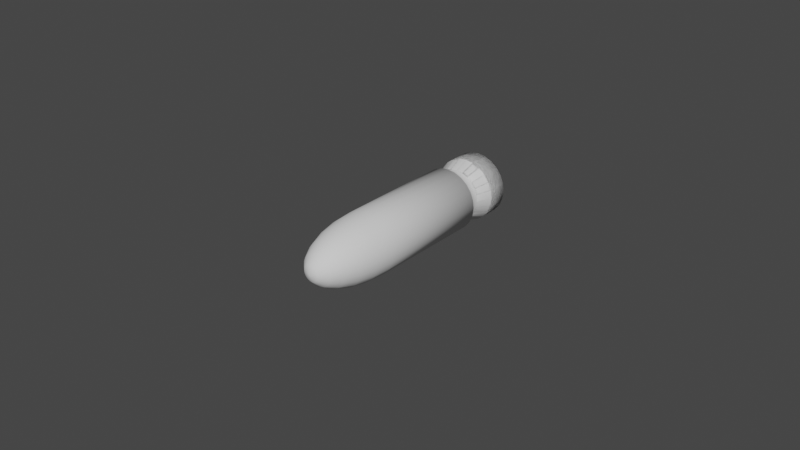 # Source: Bullet.blend  (saved by Blender 2.81.16; exported with 4.5.12 LTS)
import bpy
from mathutils import Matrix  # noqa: F401  (used for matrix-valued properties, if any)

bpy.ops.wm.read_factory_settings(use_empty=True)
scene = bpy.context.scene
scene.name = 'Scene'

# ---- collections
col_collection = bpy.data.collections.new('Collection'); scene.collection.children.link(col_collection)

# ---- world
world_world = bpy.data.worlds.new('World'); scene.world = world_world
world_world.use_nodes = True; world_world.node_tree.nodes.clear()
_N = world_world.node_tree.nodes; _L = world_world.node_tree.links
n0 = _N.new('ShaderNodeOutputWorld'); n0.name = 'World Output'; n0.location = (300, 300)
n1 = _N.new('ShaderNodeBackground'); n1.name = 'Background'; n1.location = (10, 300)
n1.inputs[0].default_value = (0.05088, 0.05088, 0.05088, 1.0)
_L.new(n1.outputs[0], n0.inputs[0])
n0.is_active_output = True
world_world.color = (0.05088, 0.05088, 0.05088)
world_world.use_sun_shadow = False
world_world.sun_shadow_jitter_overblur = 0.0

# ---- meshes
me_sphere = bpy.data.meshes.new('Sphere')
me_sphere.from_pydata([(-4.109e-08, 4.035, -1.009), (-4.109e-08, 4.035, -1.009), (-1.776e-15, -0.03269, -0.9659), (-1.776e-15, -0.4594, -0.866), (-1.776e-15, -1.284, -0.2588), (-0.2612, 4.035, -0.9748), (-0.5046, 4.035, -0.874), (-0.7136, 4.035, -0.7136), (-0.874, 4.035, -0.5046), (-0.9748, 4.035, -0.2612), (0.2588, 0.4252, -0.9659), (0.25, -0.03269, -0.933), (0.2241, -0.4594, -0.8365), (0.183, -0.8259, -0.683), (0.1294, -1.107, -0.483), (0.06699, -1.284, -0.25), (-1.009, 4.035, 8.424e-08), (-0.9748, 4.035, 0.2612), (-0.874, 4.035, 0.5046), (-0.7136, 4.035, 0.7136), (-0.5046, 4.035, 0.874), (0.5, 0.4252, -0.866), (0.483, -0.03269, -0.8365), (0.433, -0.4594, -0.75), (0.3536, -0.8259, -0.6124), (0.25, -1.107, -0.433), (0.1294, -1.284, -0.2241), (-0.2612, 4.035, 0.9748), (-8.62e-08, 4.035, 1.009), (0.2612, 4.035, 0.9748), (0.5046, 4.035, 0.874), (0.7136, 4.035, 0.7136), (0.7071, 0.4252, -0.7071), (0.683, -0.03269, -0.683), (0.6124, -0.4594, -0.6124), (0.5, -0.8259, -0.5), (0.3536, -1.107, -0.3536), (0.183, -1.284, -0.183), (0.874, 4.035, 0.5046), (0.9748, 4.035, 0.2612), (1.009, 4.035, 1.294e-07), (0.9748, 4.035, -0.2612), (0.874, 4.035, -0.5046), (0.866, 0.4252, -0.5), (0.8365, -0.03269, -0.483), (0.75, -0.4594, -0.433), (0.6124, -0.8259, -0.3536), (0.433, -1.107, -0.25), (0.2241, -1.284, -0.1294), (0.7136, 4.035, -0.7136), (0.5046, 4.035, -0.874), (0.2612, 4.035, -0.9748), (0.2096, 3.672, -0.7823), (0.4049, 3.672, -0.7014), (0.5727, 3.672, -0.5727), (0.9659, 0.4252, -0.2588), (0.933, -0.03269, -0.25), (0.8365, -0.4594, -0.2241), (0.683, -0.8259, -0.183), (0.483, -1.107, -0.1294), (0.25, -1.284, -0.06699), (0.7014, 3.672, -0.4049), (0.7823, 3.672, -0.2096), (0.8099, 3.672, 1.171e-07), (0.7823, 3.672, 0.2096), (0.7014, 3.672, 0.4049), (1.0, 0.4252, 1.208e-07), (0.9659, -0.03269, 2.98e-08), (0.866, -0.4594, 1.192e-07), (0.7071, -0.8259, 5.96e-08), (0.5, -1.107, 1.192e-07), (0.2588, -1.284, 1.192e-07), (0.5727, 3.672, 0.5727), (0.4049, 3.672, 0.7014), (0.2096, 3.672, 0.7823), (-7.224e-08, 3.672, 0.8099), (-0.2096, 3.672, 0.7823), (0.9659, 0.4252, 0.2588), (0.933, -0.03269, 0.25), (0.8365, -0.4594, 0.2241), (0.683, -0.8259, 0.183), (0.483, -1.107, 0.1294), (0.25, -1.284, 0.06699), (-0.4049, 3.672, 0.7014), (-0.5727, 3.672, 0.5727), (-0.7014, 3.672, 0.4049), (-0.7823, 3.672, 0.2096), (-0.8099, 3.672, 8.085e-08), (0.866, 0.4252, 0.5), (0.8365, -0.03269, 0.483), (0.75, -0.4594, 0.433), (0.6124, -0.8259, 0.3536), (0.433, -1.107, 0.25), (0.2241, -1.284, 0.1294), (-0.7823, 3.672, -0.2096), (-0.7014, 3.672, -0.4049), (-0.5727, 3.672, -0.5727), (-0.4049, 3.672, -0.7014), (-0.2096, 3.672, -0.7823), (0.7071, 0.4252, 0.7071), (0.683, -0.03269, 0.683), (0.6124, -0.4594, 0.6124), (0.5, -0.8259, 0.5), (0.3536, -1.107, 0.3536), (0.183, -1.284, 0.183), (-3.604e-08, 3.672, -0.8099), (-3.604e-08, 3.672, -0.8099), (-0.2096, 3.672, -0.7823), (-0.4049, 3.672, -0.7014), (-0.5727, 3.672, -0.5727), (0.5, 0.4252, 0.866), (0.483, -0.03269, 0.8365), (0.433, -0.4594, 0.75), (0.3536, -0.8259, 0.6124), (0.25, -1.107, 0.433), (0.1294, -1.284, 0.2241), (-0.7014, 3.672, -0.4049), (-0.7823, 3.672, -0.2096), (-0.8099, 3.672, 8.085e-08), (-0.7823, 3.672, 0.2096), (-0.7014, 3.672, 0.4049), (0.2588, 0.4252, 0.9659), (0.25, -0.03269, 0.933), (0.2241, -0.4594, 0.8365), (0.183, -0.8259, 0.683), (0.1294, -1.107, 0.483), (0.06699, -1.284, 0.25), (-0.5727, 3.672, 0.5727), (-0.4049, 3.672, 0.7014), (-0.2096, 3.672, 0.7823), (-7.224e-08, 3.672, 0.8099), (0.2096, 3.672, 0.7823), (-8.589e-08, 0.4252, 1.0), (-5.608e-08, -0.03269, 0.9659), (-5.608e-08, -0.4594, 0.866), (-8.589e-08, -0.8259, 0.7071), (-3.373e-08, -1.107, 0.5), (-1.883e-08, -1.284, 0.2588), (0.4049, 3.672, 0.7014), (0.5727, 3.672, 0.5727), (0.7014, 3.672, 0.4049), (0.7823, 3.672, 0.2096), (0.8099, 3.672, 1.171e-07), (-0.2588, 0.4252, 0.9659), (-0.25, -0.03269, 0.933), (-0.2241, -0.4594, 0.8365), (-0.183, -0.8259, 0.683), (-0.1294, -1.107, 0.483), (-0.06699, -1.284, 0.25), (0.7823, 3.672, -0.2096), (0.7014, 3.672, -0.4049), (0.5727, 3.672, -0.5727), (0.4049, 3.672, -0.7014), (0.2096, 3.672, -0.7823), (-0.5, 0.4252, 0.866), (-0.483, -0.03269, 0.8365), (-0.433, -0.4594, 0.75), (-0.3536, -0.8259, 0.6124), (-0.25, -1.107, 0.433), (-0.1294, -1.284, 0.2241), (-1.776e-15, -1.344, 1.192e-07), (0.2096, 3.331, -0.7823), (0.4049, 3.331, -0.7014), (0.5727, 3.331, -0.5727), (0.7014, 3.331, -0.4049), (0.7823, 3.331, -0.2096), (-0.7071, 0.4252, 0.7071), (-0.683, -0.03269, 0.683), (-0.6124, -0.4594, 0.6124), (-0.5, -0.8259, 0.5), (-0.3536, -1.107, 0.3536), (-0.183, -1.284, 0.183), (0.8099, 3.331, 1.171e-07), (0.7823, 3.331, 0.2096), (0.7014, 3.331, 0.4049), (0.5727, 3.331, 0.5727), (0.4049, 3.331, 0.7014), (-0.866, 0.4252, 0.5), (-0.8365, -0.03269, 0.483), (-0.75, -0.4594, 0.433), (-0.6124, -0.8259, 0.3536), (-0.433, -1.107, 0.25), (-0.2241, -1.284, 0.1294), (0.2096, 3.331, 0.7823), (-7.224e-08, 3.331, 0.8099), (-0.2096, 3.331, 0.7823), (-0.4049, 3.331, 0.7014), (-0.5727, 3.331, 0.5727), (-0.9659, 0.4252, 0.2588), (-0.933, -0.03269, 0.25), (-0.8365, -0.4594, 0.2241), (-0.683, -0.8259, 0.183), (-0.483, -1.107, 0.1294), (-0.25, -1.284, 0.06699), (-0.7014, 3.331, 0.4049), (-0.7823, 3.331, 0.2096), (-0.8099, 3.331, 8.085e-08), (-0.7823, 3.331, -0.2096), (-0.7014, 3.331, -0.4049), (-1.0, 0.4252, 7.614e-08), (-0.9659, -0.03269, 8.941e-08), (-0.866, -0.4594, -2.98e-08), (-0.7071, -0.8259, 0.0), (-0.5, -1.107, 1.192e-07), (-0.2588, -1.284, 5.96e-08), (-0.5727, 3.331, -0.5727), (-0.4049, 3.331, -0.7014), (-0.2096, 3.331, -0.7823), (-3.604e-08, 3.331, -0.8099), (-4.118e-08, 3.331, -1.0), (-0.9659, 0.4252, -0.2588), (-0.933, -0.03269, -0.25), (-0.8365, -0.4594, -0.2241), (-0.683, -0.8259, -0.183), (-0.483, -1.107, -0.1294), (-0.25, -1.284, -0.06699), (-0.2588, 3.331, -0.9659), (-0.5, 3.331, -0.866), (-0.7071, 3.331, -0.7071), (-0.866, 3.331, -0.5), (-0.9659, 3.331, -0.2588), (-0.866, 0.4252, -0.5), (-0.8365, -0.03269, -0.483), (-0.75, -0.4594, -0.433), (-0.6124, -0.8259, -0.3536), (-0.433, -1.107, -0.25), (-0.2241, -1.284, -0.1294), (-1.0, 3.331, 7.614e-08), (-0.9659, 3.331, 0.2588), (-0.866, 3.331, 0.5), (-0.7071, 3.331, 0.7071), (-0.5, 3.331, 0.866), (-0.7071, 0.4252, -0.7071), (-0.683, -0.03269, -0.683), (-0.6124, -0.4594, -0.6124), (-0.5, -0.8259, -0.5), (-0.3536, -1.107, -0.3536), (-0.183, -1.284, -0.183), (-0.2588, 3.331, 0.9659), (-8.589e-08, 3.331, 1.0), (0.2588, 3.331, 0.9659), (0.5, 3.331, 0.866), (0.7071, 3.331, 0.7071), (-0.5, 0.4252, -0.866), (-0.483, -0.03269, -0.8365), (-0.433, -0.4594, -0.75), (-0.3536, -0.8259, -0.6124), (-0.25, -1.107, -0.433), (-0.1294, -1.284, -0.2241), (0.866, 3.331, 0.5), (0.9659, 3.331, 0.2588), (1.0, 3.331, 1.208e-07), (0.9659, 3.331, -0.2588), (0.866, 3.331, -0.5), (-0.2588, 0.4252, -0.9659), (-0.25, -0.03269, -0.933), (-0.2241, -0.4594, -0.8365), (-0.183, -0.8259, -0.683), (-0.1294, -1.107, -0.483), (-0.06699, -1.284, -0.25), (0.7071, 3.331, -0.7071), (0.5, 3.331, -0.866), (0.2588, 3.331, -0.9659), (-4.118e-08, 0.4252, -1.0), (7.803e-08, -0.8259, -0.7071), (-5.608e-08, -1.107, -0.5), (-0.2612, 4.035, -0.9748), (-0.5046, 4.035, -0.874), (-0.7136, 4.035, -0.7136), (-0.874, 4.035, -0.5046), (-0.9748, 4.035, -0.2612), (-1.009, 4.035, 8.424e-08), (-0.9748, 4.035, 0.2612), (-0.874, 4.035, 0.5046), (-0.7136, 4.035, 0.7136), (-0.5046, 4.035, 0.874), (-0.2612, 4.035, 0.9748), (-8.62e-08, 4.035, 1.009), (0.2612, 4.035, 0.9748), (0.5046, 4.035, 0.874), (0.7136, 4.035, 0.7136), (0.874, 4.035, 0.5046), (0.9748, 4.035, 0.2612), (1.009, 4.035, 1.294e-07), (0.9748, 4.035, -0.2612), (0.874, 4.035, -0.5046), (0.7136, 4.035, -0.7136), (0.5046, 4.035, -0.874), (0.2612, 4.035, -0.9748), (-4.109e-08, 4.524, -1.009), (-4.109e-08, 4.524, -1.009), (-0.2612, 4.524, -0.9748), (-0.5046, 4.524, -0.874), (-0.7136, 4.524, -0.7136), (-0.874, 4.524, -0.5046), (-0.9748, 4.524, -0.2612), (-1.009, 4.524, 8.424e-08), (-0.9748, 4.524, 0.2612), (-0.874, 4.524, 0.5046), (-0.7136, 4.524, 0.7136), (-0.5046, 4.524, 0.874), (-0.2612, 4.524, 0.9748), (-8.62e-08, 4.524, 1.009), (0.2612, 4.524, 0.9748), (0.5046, 4.524, 0.874), (0.7136, 4.524, 0.7136), (0.874, 4.524, 0.5046), (0.9748, 4.524, 0.2612), (1.009, 4.524, 1.294e-07), (0.9748, 4.524, -0.2612), (0.874, 4.524, -0.5046), (0.7136, 4.524, -0.7136), (0.5046, 4.524, -0.874), (0.2612, 4.524, -0.9748), (-0.2612, 4.524, -0.9748), (-0.5046, 4.524, -0.874), (-0.7136, 4.524, -0.7136), (-0.874, 4.524, -0.5046), (-0.9748, 4.524, -0.2612), (-1.009, 4.524, 8.424e-08), (-0.9748, 4.524, 0.2612), (-0.874, 4.524, 0.5046), (-0.7136, 4.524, 0.7136), (-0.5046, 4.524, 0.874), (-0.2612, 4.524, 0.9748), (-8.62e-08, 4.524, 1.009), (0.2612, 4.524, 0.9748), (0.5046, 4.524, 0.874), (0.7136, 4.524, 0.7136), (0.874, 4.524, 0.5046), (0.9748, 4.524, 0.2612), (1.009, 4.524, 1.294e-07), (0.9748, 4.524, -0.2612), (0.874, 4.524, -0.5046), (0.7136, 4.524, -0.7136), (0.5046, 4.524, -0.874), (0.2612, 4.524, -0.9748)], [], [(160, 4, 15), (75, 76, 27, 28), (264, 3, 12, 13), (109, 116, 269, 268), (53, 54, 49, 50), (265, 264, 13, 14), (2, 263, 10, 11), (140, 141, 282, 281), (4, 265, 14, 15), (107, 108, 267, 266), (3, 2, 11, 12), (150, 151, 286, 285), (11, 10, 21, 22), (138, 139, 280, 279), (15, 14, 25, 26), (139, 140, 281, 280), (12, 11, 22, 23), (130, 131, 278, 277), (160, 15, 26), (74, 75, 28, 29), (13, 12, 23, 24), (120, 127, 274, 273), (64, 65, 38, 39), (14, 13, 24, 25), (24, 23, 34, 35), (141, 142, 283, 282), (63, 64, 39, 40), (25, 24, 35, 36), (22, 21, 32, 33), (97, 98, 5, 6), (26, 25, 36, 37), (116, 117, 270, 269), (23, 22, 33, 34), (62, 63, 40, 41), (160, 26, 37), (65, 72, 31, 38), (96, 97, 6, 7), (34, 33, 44, 45), (160, 37, 48), (83, 84, 19, 20), (35, 34, 45, 46), (36, 35, 46, 47), (33, 32, 43, 44), (37, 36, 47, 48), (47, 46, 58, 59), (44, 43, 55, 56), (48, 47, 59, 60), (45, 44, 56, 57), (160, 48, 60), (46, 45, 57, 58), (87, 94, 9, 16), (58, 57, 68, 69), (119, 120, 273, 272), (98, 105, 1, 5), (59, 58, 69, 70), (56, 55, 66, 67), (105, 52, 51, 1), (60, 59, 70, 71), (57, 56, 67, 68), (131, 138, 279, 278), (160, 60, 71), (71, 70, 81, 82), (8, 7, 293, 294), (68, 67, 78, 79), (61, 62, 41, 42), (160, 71, 82), (149, 150, 285, 284), (69, 68, 79, 80), (84, 85, 18, 19), (86, 87, 16, 17), (70, 69, 80, 81), (67, 66, 77, 78), (129, 130, 277, 276), (76, 83, 20, 27), (81, 80, 91, 92), (78, 77, 88, 89), (151, 152, 287, 286), (82, 81, 92, 93), (79, 78, 89, 90), (95, 96, 7, 8), (160, 82, 93), (153, 106, 0, 288), (80, 79, 90, 91), (106, 107, 266, 0), (160, 93, 104), (127, 128, 275, 274), (91, 90, 101, 102), (173, 172, 142, 141), (73, 74, 29, 30), (92, 91, 102, 103), (89, 88, 99, 100), (142, 149, 284, 283), (93, 92, 103, 104), (90, 89, 100, 101), (52, 53, 50, 51), (186, 185, 129, 128), (104, 103, 114, 115), (101, 100, 111, 112), (164, 163, 151, 150), (160, 104, 115), (175, 174, 140, 139), (102, 101, 112, 113), (195, 194, 120, 119), (174, 173, 141, 140), (103, 102, 113, 114), (100, 99, 110, 111), (172, 165, 149, 142), (114, 113, 124, 125), (111, 110, 121, 122), (196, 195, 119, 118), (115, 114, 125, 126), (112, 111, 122, 123), (197, 196, 118, 117), (160, 115, 126), (198, 197, 117, 116), (113, 112, 123, 124), (194, 187, 127, 120), (206, 205, 109, 108), (160, 126, 137), (207, 206, 108, 107), (124, 123, 134, 135), (162, 161, 153, 152), (187, 186, 128, 127), (125, 124, 135, 136), (122, 121, 132, 133), (184, 183, 131, 130), (126, 125, 136, 137), (123, 122, 133, 134), (183, 176, 138, 131), (137, 136, 147, 148), (134, 133, 144, 145), (176, 175, 139, 138), (160, 137, 148), (185, 184, 130, 129), (135, 134, 145, 146), (205, 198, 116, 109), (161, 208, 106, 153), (136, 135, 146, 147), (133, 132, 143, 144), (220, 227, 196, 197), (208, 207, 107, 106), (147, 146, 157, 158), (144, 143, 154, 155), (165, 164, 150, 149), (148, 147, 158, 159), (145, 144, 155, 156), (253, 260, 163, 164), (160, 148, 159), (163, 162, 152, 151), (146, 145, 156, 157), (228, 229, 194, 195), (160, 159, 171), (229, 230, 187, 194), (157, 156, 168, 169), (227, 228, 195, 196), (252, 253, 164, 165), (158, 157, 169, 170), (155, 154, 166, 167), (260, 261, 162, 163), (159, 158, 170, 171), (156, 155, 167, 168), (167, 166, 177, 178), (262, 209, 208, 161), (171, 170, 181, 182), (168, 167, 178, 179), (219, 220, 197, 198), (160, 171, 182), (250, 251, 172, 173), (169, 168, 179, 180), (230, 231, 186, 187), (242, 249, 174, 175), (170, 169, 180, 181), (217, 218, 205, 206), (216, 217, 206, 207), (181, 180, 191, 192), (178, 177, 188, 189), (240, 241, 176, 183), (182, 181, 192, 193), (179, 178, 189, 190), (241, 242, 175, 176), (160, 182, 193), (249, 250, 173, 174), (180, 179, 190, 191), (190, 189, 200, 201), (209, 216, 207, 208), (160, 193, 204), (261, 262, 161, 162), (191, 190, 201, 202), (239, 240, 183, 184), (251, 252, 165, 172), (192, 191, 202, 203), (189, 188, 199, 200), (218, 219, 198, 205), (193, 192, 203, 204), (200, 199, 210, 211), (55, 43, 253, 252), (204, 203, 214, 215), (128, 129, 276, 275), (201, 200, 211, 212), (66, 55, 252, 251), (160, 204, 215), (231, 238, 185, 186), (202, 201, 212, 213), (88, 77, 250, 249), (238, 239, 184, 185), (203, 202, 213, 214), (213, 212, 223, 224), (99, 88, 249, 242), (43, 32, 260, 253), (214, 213, 224, 225), (211, 210, 221, 222), (199, 188, 228, 227), (215, 214, 225, 226), (94, 95, 8, 9), (212, 211, 222, 223), (143, 132, 239, 238), (160, 215, 226), (188, 177, 229, 228), (117, 118, 271, 270), (223, 222, 233, 234), (132, 121, 240, 239), (160, 226, 237), (210, 199, 227, 220), (224, 223, 234, 235), (243, 232, 218, 217), (221, 210, 220, 219), (225, 224, 235, 236), (222, 221, 232, 233), (77, 66, 251, 250), (226, 225, 236, 237), (236, 235, 246, 247), (233, 232, 243, 244), (154, 143, 238, 231), (237, 236, 247, 248), (108, 109, 268, 267), (234, 233, 244, 245), (232, 221, 219, 218), (160, 237, 248), (254, 243, 217, 216), (235, 234, 245, 246), (110, 99, 242, 241), (121, 110, 241, 240), (10, 263, 209, 262), (246, 245, 256, 257), (32, 21, 261, 260), (263, 254, 216, 209), (247, 246, 257, 258), (244, 243, 254, 255), (21, 10, 262, 261), (248, 247, 258, 259), (72, 73, 30, 31), (245, 244, 255, 256), (177, 166, 230, 229), (160, 248, 259), (259, 258, 265, 4), (256, 255, 2, 3), (85, 86, 17, 18), (160, 259, 4), (118, 119, 272, 271), (257, 256, 3, 264), (166, 154, 231, 230), (54, 61, 42, 49), (258, 257, 264, 265), (255, 254, 263, 2), (152, 153, 288, 287), (19, 18, 298, 299), (318, 319, 320, 321, 322, 323, 324, 325, 326, 327, 328, 329, 330, 331, 332, 333, 334, 335, 336, 289, 314, 315, 316, 317), (301, 300, 299, 298, 297, 296, 295, 294, 293, 292, 291, 290, 313, 312, 311, 310, 309, 308, 307, 306, 305, 304, 303, 302), (30, 29, 303, 304), (20, 19, 299, 300), (28, 27, 301, 302), (42, 41, 309, 310), (7, 6, 292, 293), (266, 267, 315, 314), (267, 268, 316, 315), (51, 50, 312, 313), (285, 286, 334, 333), (18, 17, 297, 298), (40, 39, 307, 308), (282, 283, 331, 330), (9, 8, 294, 295), (31, 30, 304, 305), (0, 266, 314, 289), (1, 51, 313, 290), (279, 280, 328, 327), (38, 31, 305, 306), (288, 0, 289, 336), (273, 274, 322, 321), (41, 40, 308, 309), (270, 271, 319, 318), (278, 279, 327, 326), (284, 285, 333, 332), (281, 282, 330, 329), (5, 1, 290, 291), (276, 277, 325, 324), (275, 276, 324, 323), (17, 16, 296, 297), (272, 273, 321, 320), (283, 284, 332, 331), (49, 42, 310, 311), (27, 20, 300, 301), (280, 281, 329, 328), (39, 38, 306, 307), (286, 287, 335, 334), (287, 288, 336, 335), (16, 9, 295, 296), (29, 28, 302, 303), (277, 278, 326, 325), (274, 275, 323, 322), (6, 5, 291, 292), (50, 49, 311, 312), (269, 270, 318, 317), (268, 269, 317, 316), (271, 272, 320, 319)])
me_sphere.polygons.foreach_set('use_smooth', [True] * 314)
_uv = me_sphere.uv_layers.new(name='UVMap')
_uv.uv.foreach_set('vector', [0.7292, 0.0, 0.75, 0.08333, 0.7083, 0.08333, 0.0, 0.0, 0.0, 0.0, 0.0, 0.0, 0.0, 0.0, 0.75, 0.25, 0.75, 0.3333, 0.7083, 0.3333, 0.7083, 0.25, 0.875, 0.5, 0.9167, 0.5, 0.9167, 0.5, 0.875, 0.5, 0.0, 0.0, 0.0, 0.0, 0.0, 0.0, 0.0, 0.0, 0.75, 0.1667, 0.75, 0.25, 0.7083, 0.25, 0.7083, 0.1667, 0.75, 0.4167, 0.75, 0.5, 0.7083, 0.5, 0.7083, 0.4167, 0.4167, 0.5, 0.4583, 0.5, 0.4583, 0.5, 0.4167, 0.5, 0.75, 0.08333, 0.75, 0.1667, 0.7083, 0.1667, 0.7083, 0.08333, 0.7917, 0.5, 0.8333, 0.5, 0.8333, 0.5, 0.7917, 0.5, 0.75, 0.3333, 0.75, 0.4167, 0.7083, 0.4167, 0.7083, 0.3333, 0.5833, 0.5, 0.625, 0.5, 0.625, 0.5, 0.5833, 0.5, 0.7083, 0.4167, 0.7083, 0.5, 0.6667, 0.5, 0.6667, 0.4167, 0.3333, 0.5, 0.375, 0.5, 0.375, 0.5, 0.3333, 0.5, 0.7083, 0.08333, 0.7083, 0.1667, 0.6667, 0.1667, 0.6667, 0.08333, 0.375, 0.5, 0.4167, 0.5, 0.4167, 0.5, 0.375, 0.5, 0.7083, 0.3333, 0.7083, 0.4167, 0.6667, 0.4167, 0.6667, 0.3333, 0.25, 0.5, 0.2917, 0.5, 0.2917, 0.5, 0.25, 0.5, 0.6875, 0.0, 0.7083, 0.08333, 0.6667, 0.08333, 0.0, 0.0, 0.0, 0.0, 0.0, 0.0, 0.0, 0.0, 0.7083, 0.25, 0.7083, 0.3333, 0.6667, 0.3333, 0.6667, 0.25, 0.08333, 0.5, 0.125, 0.5, 0.125, 0.5, 0.08333, 0.5, 0.0, 0.0, 0.0, 0.0, 0.0, 0.0, 0.0, 0.0, 0.7083, 0.1667, 0.7083, 0.25, 0.6667, 0.25, 0.6667, 0.1667, 0.6667, 0.25, 0.6667, 0.3333, 0.625, 0.3333, 0.625, 0.25, 0.4583, 0.5, 0.5, 0.5, 0.5, 0.5, 0.4583, 0.5, 0.0, 0.0, 0.0, 0.0, 0.0, 0.0, 0.0, 0.0, 0.6667, 0.1667, 0.6667, 0.25, 0.625, 0.25, 0.625, 0.1667, 0.6667, 0.4167, 0.6667, 0.5, 0.625, 0.5, 0.625, 0.4167, 0.0, 0.0, 0.0, 0.0, 0.0, 0.0, 0.0, 0.0, 0.6667, 0.08333, 0.6667, 0.1667, 0.625, 0.1667, 0.625, 0.08333, 0.9167, 0.5, 0.9583, 0.5, 0.9583, 0.5, 0.9167, 0.5, 0.6667, 0.3333, 0.6667, 0.4167, 0.625, 0.4167, 0.625, 0.3333, 0.0, 0.0, 0.0, 0.0, 0.0, 0.0, 0.0, 0.0, 0.6458, 0.0, 0.6667, 0.08333, 0.625, 0.08333, 0.0, 0.0, 0.0, 0.0, 0.0, 0.0, 0.0, 0.0, 0.0, 0.0, 0.0, 0.0, 0.0, 0.0, 0.0, 0.0, 0.625, 0.3333, 0.625, 0.4167, 0.5833, 0.4167, 0.5833, 0.3333, 0.6042, 0.0, 0.625, 0.08333, 0.5833, 0.08333, 0.0, 0.0, 0.0, 0.0, 0.0, 0.0, 0.0, 0.0, 0.625, 0.25, 0.625, 0.3333, 0.5833, 0.3333, 0.5833, 0.25, 0.625, 0.1667, 0.625, 0.25, 0.5833, 0.25, 0.5833, 0.1667, 0.625, 0.4167, 0.625, 0.5, 0.5833, 0.5, 0.5833, 0.4167, 0.625, 0.08333, 0.625, 0.1667, 0.5833, 0.1667, 0.5833, 0.08333, 0.5833, 0.1667, 0.5833, 0.25, 0.5417, 0.25, 0.5417, 0.1667, 0.5833, 0.4167, 0.5833, 0.5, 0.5417, 0.5, 0.5417, 0.4167, 0.5833, 0.08333, 0.5833, 0.1667, 0.5417, 0.1667, 0.5417, 0.08333, 0.5833, 0.3333, 0.5833, 0.4167, 0.5417, 0.4167, 0.5417, 0.3333, 0.5625, 0.0, 0.5833, 0.08333, 0.5417, 0.08333, 0.5833, 0.25, 0.5833, 0.3333, 0.5417, 0.3333, 0.5417, 0.25, 0.0, 0.0, 0.0, 0.0, 0.0, 0.0, 0.0, 0.0, 0.5417, 0.25, 0.5417, 0.3333, 0.5, 0.3333, 0.5, 0.25, 0.04167, 0.5, 0.08333, 0.5, 0.08333, 0.5, 0.04167, 0.5, 0.0, 0.0, 0.0, 0.0, 0.0, 0.0, 0.0, 0.0, 0.5417, 0.1667, 0.5417, 0.25, 0.5, 0.25, 0.5, 0.1667, 0.5417, 0.4167, 0.5417, 0.5, 0.5, 0.5, 0.5, 0.4167, 0.0, 0.0, 0.0, 0.0, 0.0, 0.0, 0.0, 0.0, 0.5417, 0.08333, 0.5417, 0.1667, 0.5, 0.1667, 0.5, 0.08333, 0.5417, 0.3333, 0.5417, 0.4167, 0.5, 0.4167, 0.5, 0.3333, 0.2917, 0.5, 0.3333, 0.5, 0.3333, 0.5, 0.2917, 0.5, 0.5208, 0.0, 0.5417, 0.08333, 0.5, 0.08333, 0.5, 0.08333, 0.5, 0.1667, 0.4583, 0.1667, 0.4583, 0.08333, 0.0, 0.0, 0.0, 0.0, 0.0, 0.0, 0.0, 0.0, 0.5, 0.3333, 0.5, 0.4167, 0.4583, 0.4167, 0.4583, 0.3333, 0.0, 0.0, 0.0, 0.0, 0.0, 0.0, 0.0, 0.0, 0.4792, 0.0, 0.5, 0.08333, 0.4583, 0.08333, 0.5417, 0.5, 0.5833, 0.5, 0.5833, 0.5, 0.5417, 0.5, 0.5, 0.25, 0.5, 0.3333, 0.4583, 0.3333, 0.4583, 0.25, 0.0, 0.0, 0.0, 0.0, 0.0, 0.0, 0.0, 0.0, 0.0, 0.0, 0.0, 0.0, 0.0, 0.0, 0.0, 0.0, 0.5, 0.1667, 0.5, 0.25, 0.4583, 0.25, 0.4583, 0.1667, 0.5, 0.4167, 0.5, 0.5, 0.4583, 0.5, 0.4583, 0.4167, 0.2083, 0.5, 0.25, 0.5, 0.25, 0.5, 0.2083, 0.5, 0.0, 0.0, 0.0, 0.0, 0.0, 0.0, 0.0, 0.0, 0.4583, 0.1667, 0.4583, 0.25, 0.4167, 0.25, 0.4167, 0.1667, 0.4583, 0.4167, 0.4583, 0.5, 0.4167, 0.5, 0.4167, 0.4167, 0.625, 0.5, 0.6667, 0.5, 0.6667, 0.5, 0.625, 0.5, 0.4583, 0.08333, 0.4583, 0.1667, 0.4167, 0.1667, 0.4167, 0.08333, 0.4583, 0.3333, 0.4583, 0.4167, 0.4167, 0.4167, 0.4167, 0.3333, 0.0, 0.0, 0.0, 0.0, 0.0, 0.0, 0.0, 0.0, 0.4375, 0.0, 0.4583, 0.08333, 0.4167, 0.08333, 0.7083, 0.5, 0.75, 0.5, 0.75, 0.5, 0.7083, 0.5, 0.4583, 0.25, 0.4583, 0.3333, 0.4167, 0.3333, 0.4167, 0.25, 0.75, 0.5, 0.7917, 0.5, 0.7917, 0.5, 0.75, 0.5, 0.3958, 0.0, 0.4167, 0.08333, 0.375, 0.08333, 0.125, 0.5, 0.1667, 0.5, 0.1667, 0.5, 0.125, 0.5, 0.4167, 0.25, 0.4167, 0.3333, 0.375, 0.3333, 0.375, 0.25, 0.4583, 0.5, 0.5, 0.5, 0.5, 0.5, 0.4583, 0.5, 0.0, 0.0, 0.0, 0.0, 0.0, 0.0, 0.0, 0.0, 0.4167, 0.1667, 0.4167, 0.25, 0.375, 0.25, 0.375, 0.1667, 0.4167, 0.4167, 0.4167, 0.5, 0.375, 0.5, 0.375, 0.4167, 0.5, 0.5, 0.5417, 0.5, 0.5417, 0.5, 0.5, 0.5, 0.4167, 0.08333, 0.4167, 0.1667, 0.375, 0.1667, 0.375, 0.08333, 0.4167, 0.3333, 0.4167, 0.4167, 0.375, 0.4167, 0.375, 0.3333, 0.0, 0.0, 0.0, 0.0, 0.0, 0.0, 0.0, 0.0, 0.1667, 0.5, 0.2083, 0.5, 0.2083, 0.5, 0.1667, 0.5, 0.375, 0.08333, 0.375, 0.1667, 0.3333, 0.1667, 0.3333, 0.08333, 0.375, 0.3333, 0.375, 0.4167, 0.3333, 0.4167, 0.3333, 0.3333, 0.5833, 0.5, 0.625, 0.5, 0.625, 0.5, 0.5833, 0.5, 0.3542, 0.0, 0.375, 0.08333, 0.3333, 0.08333, 0.375, 0.5, 0.4167, 0.5, 0.4167, 0.5, 0.375, 0.5, 0.375, 0.25, 0.375, 0.3333, 0.3333, 0.3333, 0.3333, 0.25, 0.04167, 0.5, 0.08333, 0.5, 0.08333, 0.5, 0.04167, 0.5, 0.4167, 0.5, 0.4583, 0.5, 0.4583, 0.5, 0.4167, 0.5, 0.375, 0.1667, 0.375, 0.25, 0.3333, 0.25, 0.3333, 0.1667, 0.375, 0.4167, 0.375, 0.5, 0.3333, 0.5, 0.3333, 0.4167, 0.5, 0.5, 0.5417, 0.5, 0.5417, 0.5, 0.5, 0.5, 0.3333, 0.1667, 0.3333, 0.25, 0.2917, 0.25, 0.2917, 0.1667, 0.3333, 0.4167, 0.3333, 0.5, 0.2917, 0.5, 0.2917, 0.4167, 0.0, 0.5, 0.04167, 0.5, 0.04167, 0.5, 0.0, 0.5, 0.3333, 0.08333, 0.3333, 0.1667, 0.2917, 0.1667, 0.2917, 0.08333, 0.3333, 0.3333, 0.3333, 0.4167, 0.2917, 0.4167, 0.2917, 0.3333, 0.9583, 0.5, 1.0, 0.5, 1.0, 0.5, 0.9583, 0.5, 0.3125, 0.0, 0.3333, 0.08333, 0.2917, 0.08333, 0.9167, 0.5, 0.9583, 0.5, 0.9583, 0.5, 0.9167, 0.5, 0.3333, 0.25, 0.3333, 0.3333, 0.2917, 0.3333, 0.2917, 0.25, 0.08333, 0.5, 0.125, 0.5, 0.125, 0.5, 0.08333, 0.5, 0.8333, 0.5, 0.875, 0.5, 0.875, 0.5, 0.8333, 0.5, 0.2708, 0.0, 0.2917, 0.08333, 0.25, 0.08333, 0.7917, 0.5, 0.8333, 0.5, 0.8333, 0.5, 0.7917, 0.5, 0.2917, 0.25, 0.2917, 0.3333, 0.25, 0.3333, 0.25, 0.25, 0.6667, 0.5, 0.7083, 0.5, 0.7083, 0.5, 0.6667, 0.5, 0.125, 0.5, 0.1667, 0.5, 0.1667, 0.5, 0.125, 0.5, 0.2917, 0.1667, 0.2917, 0.25, 0.25, 0.25, 0.25, 0.1667, 0.2917, 0.4167, 0.2917, 0.5, 0.25, 0.5, 0.25, 0.4167, 0.25, 0.5, 0.2917, 0.5, 0.2917, 0.5, 0.25, 0.5, 0.2917, 0.08333, 0.2917, 0.1667, 0.25, 0.1667, 0.25, 0.08333, 0.2917, 0.3333, 0.2917, 0.4167, 0.25, 0.4167, 0.25, 0.3333, 0.2917, 0.5, 0.3333, 0.5, 0.3333, 0.5, 0.2917, 0.5, 0.25, 0.08333, 0.25, 0.1667, 0.2083, 0.1667, 0.2083, 0.08333, 0.25, 0.3333, 0.25, 0.4167, 0.2083, 0.4167, 0.2083, 0.3333, 0.3333, 0.5, 0.375, 0.5, 0.375, 0.5, 0.3333, 0.5, 0.2292, 0.0, 0.25, 0.08333, 0.2083, 0.08333, 0.2083, 0.5, 0.25, 0.5, 0.25, 0.5, 0.2083, 0.5, 0.25, 0.25, 0.25, 0.3333, 0.2083, 0.3333, 0.2083, 0.25, 0.875, 0.5, 0.9167, 0.5, 0.9167, 0.5, 0.875, 0.5, 0.7083, 0.5, 0.75, 0.5, 0.75, 0.5, 0.7083, 0.5, 0.25, 0.1667, 0.25, 0.25, 0.2083, 0.25, 0.2083, 0.1667, 0.25, 0.4167, 0.25, 0.5, 0.2083, 0.5, 0.2083, 0.4167, 0.9583, 0.5, 1.0, 0.5, 1.0, 0.5, 0.9583, 0.5, 0.75, 0.5, 0.7917, 0.5, 0.7917, 0.5, 0.75, 0.5, 0.2083, 0.1667, 0.2083, 0.25, 0.1667, 0.25, 0.1667, 0.1667, 0.2083, 0.4167, 0.2083, 0.5, 0.1667, 0.5, 0.1667, 0.4167, 0.5417, 0.5, 0.5833, 0.5, 0.5833, 0.5, 0.5417, 0.5, 0.2083, 0.08333, 0.2083, 0.1667, 0.1667, 0.1667, 0.1667, 0.08333, 0.2083, 0.3333, 0.2083, 0.4167, 0.1667, 0.4167, 0.1667, 0.3333, 0.5833, 0.5, 0.625, 0.5, 0.625, 0.5, 0.5833, 0.5, 0.1875, 0.0, 0.2083, 0.08333, 0.1667, 0.08333, 0.625, 0.5, 0.6667, 0.5, 0.6667, 0.5, 0.625, 0.5, 0.2083, 0.25, 0.2083, 0.3333, 0.1667, 0.3333, 0.1667, 0.25, 0.04167, 0.5, 0.08333, 0.5, 0.08333, 0.5, 0.04167, 0.5, 0.1458, 0.0, 0.1667, 0.08333, 0.125, 0.08333, 0.08333, 0.5, 0.125, 0.5, 0.125, 0.5, 0.08333, 0.5, 0.1667, 0.25, 0.1667, 0.3333, 0.125, 0.3333, 0.125, 0.25, 0.0, 0.5, 0.04167, 0.5, 0.04167, 0.5, 0.0, 0.5, 0.5417, 0.5, 0.5833, 0.5, 0.5833, 0.5, 0.5417, 0.5, 0.1667, 0.1667, 0.1667, 0.25, 0.125, 0.25, 0.125, 0.1667, 0.1667, 0.4167, 0.1667, 0.5, 0.125, 0.5, 0.125, 0.4167, 0.625, 0.5, 0.6667, 0.5, 0.6667, 0.5, 0.625, 0.5, 0.1667, 0.08333, 0.1667, 0.1667, 0.125, 0.1667, 0.125, 0.08333, 0.1667, 0.3333, 0.1667, 0.4167, 0.125, 0.4167, 0.125, 0.3333, 0.125, 0.4167, 0.125, 0.5, 0.08333, 0.5, 0.08333, 0.4167, 0.7083, 0.5, 0.75, 0.5, 0.75, 0.5, 0.7083, 0.5, 0.125, 0.08333, 0.125, 0.1667, 0.08333, 0.1667, 0.08333, 0.08333, 0.125, 0.3333, 0.125, 0.4167, 0.08333, 0.4167, 0.08333, 0.3333, 0.9167, 0.5, 0.9583, 0.5, 0.9583, 0.5, 0.9167, 0.5, 0.1042, 0.0, 0.125, 0.08333, 0.08333, 0.08333, 0.4583, 0.5, 0.5, 0.5, 0.5, 0.5, 0.4583, 0.5, 0.125, 0.25, 0.125, 0.3333, 0.08333, 0.3333, 0.08333, 0.25, 0.125, 0.5, 0.1667, 0.5, 0.1667, 0.5, 0.125, 0.5, 0.375, 0.5, 0.4167, 0.5, 0.4167, 0.5, 0.375, 0.5, 0.125, 0.1667, 0.125, 0.25, 0.08333, 0.25, 0.08333, 0.1667, 0.8333, 0.5, 0.875, 0.5, 0.875, 0.5, 0.8333, 0.5, 0.7917, 0.5, 0.8333, 0.5, 0.8333, 0.5, 0.7917, 0.5, 0.08333, 0.1667, 0.08333, 0.25, 0.04167, 0.25, 0.04167, 0.1667, 0.08333, 0.4167, 0.08333, 0.5, 0.04167, 0.5, 0.04167, 0.4167, 0.2917, 0.5, 0.3333, 0.5, 0.3333, 0.5, 0.2917, 0.5, 0.08333, 0.08333, 0.08333, 0.1667, 0.04167, 0.1667, 0.04167, 0.08333, 0.08333, 0.3333, 0.08333, 0.4167, 0.04167, 0.4167, 0.04167, 0.3333, 0.3333, 0.5, 0.375, 0.5, 0.375, 0.5, 0.3333, 0.5, 0.0625, 0.0, 0.08333, 0.08333, 0.04167, 0.08333, 0.4167, 0.5, 0.4583, 0.5, 0.4583, 0.5, 0.4167, 0.5, 0.08333, 0.25, 0.08333, 0.3333, 0.04167, 0.3333, 0.04167, 0.25, 0.04167, 0.3333, 0.04167, 0.4167, 0.0, 0.4167, 0.0, 0.3333, 0.75, 0.5, 0.7917, 0.5, 0.7917, 0.5, 0.75, 0.5, 0.02083, 0.0, 0.04167, 0.08333, 0.0, 0.08333, 0.6667, 0.5, 0.7083, 0.5, 0.7083, 0.5, 0.6667, 0.5, 0.04167, 0.25, 0.04167, 0.3333, 0.0, 0.3333, 0.0, 0.25, 0.25, 0.5, 0.2917, 0.5, 0.2917, 0.5, 0.25, 0.5, 0.5, 0.5, 0.5417, 0.5, 0.5417, 0.5, 0.5, 0.5, 0.04167, 0.1667, 0.04167, 0.25, 0.0, 0.25, 0.0, 0.1667, 0.04167, 0.4167, 0.04167, 0.5, 0.0, 0.5, 0.0, 0.4167, 0.875, 0.5, 0.9167, 0.5, 0.9167, 0.5, 0.875, 0.5, 0.04167, 0.08333, 0.04167, 0.1667, 0.0, 0.1667, 0.0, 0.08333, 1.0, 0.4167, 1.0, 0.5, 0.9583, 0.5, 0.9583, 0.4167, 0.5417, 0.5, 0.5833, 0.5, 0.5833, 0.5, 0.5417, 0.5, 1.0, 0.08333, 1.0, 0.1667, 0.9583, 0.1667, 0.9583, 0.08333, 0.1667, 0.5, 0.2083, 0.5, 0.2083, 0.5, 0.1667, 0.5, 1.0, 0.3333, 1.0, 0.4167, 0.9583, 0.4167, 0.9583, 0.3333, 0.5, 0.5, 0.5417, 0.5, 0.5417, 0.5, 0.5, 0.5, 0.9792, 0.0, 1.0, 0.08333, 0.9583, 0.08333, 0.1667, 0.5, 0.2083, 0.5, 0.2083, 0.5, 0.1667, 0.5, 1.0, 0.25, 1.0, 0.3333, 0.9583, 0.3333, 0.9583, 0.25, 0.4167, 0.5, 0.4583, 0.5, 0.4583, 0.5, 0.4167, 0.5, 0.2083, 0.5, 0.25, 0.5, 0.25, 0.5, 0.2083, 0.5, 1.0, 0.1667, 1.0, 0.25, 0.9583, 0.25, 0.9583, 0.1667, 0.9583, 0.25, 0.9583, 0.3333, 0.9167, 0.3333, 0.9167, 0.25, 0.375, 0.5, 0.4167, 0.5, 0.4167, 0.5, 0.375, 0.5, 0.5833, 0.5, 0.625, 0.5, 0.625, 0.5, 0.5833, 0.5, 0.9583, 0.1667, 0.9583, 0.25, 0.9167, 0.25, 0.9167, 0.1667, 0.9583, 0.4167, 0.9583, 0.5, 0.9167, 0.5, 0.9167, 0.4167, 0.0, 0.5, 0.04167, 0.5, 0.04167, 0.5, 0.0, 0.5, 0.9583, 0.08333, 0.9583, 0.1667, 0.9167, 0.1667, 0.9167, 0.08333, 0.0, 0.0, 0.0, 0.0, 0.0, 0.0, 0.0, 0.0, 0.9583, 0.3333, 0.9583, 0.4167, 0.9167, 0.4167, 0.9167, 0.3333, 0.2083, 0.5, 0.25, 0.5, 0.25, 0.5, 0.2083, 0.5, 0.9375, 0.0, 0.9583, 0.08333, 0.9167, 0.08333, 0.04167, 0.5, 0.08333, 0.5, 0.08333, 0.5, 0.04167, 0.5, 0.9583, 0.5, 1.0, 0.5, 1.0, 0.5, 0.9583, 0.5, 0.9167, 0.3333, 0.9167, 0.4167, 0.875, 0.4167, 0.875, 0.3333, 0.25, 0.5, 0.2917, 0.5, 0.2917, 0.5, 0.25, 0.5, 0.8958, 0.0, 0.9167, 0.08333, 0.875, 0.08333, 0.9583, 0.5, 1.0, 0.5, 1.0, 0.5, 0.9583, 0.5, 0.9167, 0.25, 0.9167, 0.3333, 0.875, 0.3333, 0.875, 0.25, 0.8333, 0.5, 0.875, 0.5, 0.875, 0.5, 0.8333, 0.5, 0.9167, 0.5, 0.9583, 0.5, 0.9583, 0.5, 0.9167, 0.5, 0.9167, 0.1667, 0.9167, 0.25, 0.875, 0.25, 0.875, 0.1667, 0.9167, 0.4167, 0.9167, 0.5, 0.875, 0.5, 0.875, 0.4167, 0.4583, 0.5, 0.5, 0.5, 0.5, 0.5, 0.4583, 0.5, 0.9167, 0.08333, 0.9167, 0.1667, 0.875, 0.1667, 0.875, 0.08333, 0.875, 0.1667, 0.875, 0.25, 0.8333, 0.25, 0.8333, 0.1667, 0.875, 0.4167, 0.875, 0.5, 0.8333, 0.5, 0.8333, 0.4167, 0.1667, 0.5, 0.2083, 0.5, 0.2083, 0.5, 0.1667, 0.5, 0.875, 0.08333, 0.875, 0.1667, 0.8333, 0.1667, 0.8333, 0.08333, 0.8333, 0.5, 0.875, 0.5, 0.875, 0.5, 0.8333, 0.5, 0.875, 0.3333, 0.875, 0.4167, 0.8333, 0.4167, 0.8333, 0.3333, 0.875, 0.5, 0.9167, 0.5, 0.9167, 0.5, 0.875, 0.5, 0.8542, 0.0, 0.875, 0.08333, 0.8333, 0.08333, 0.7917, 0.5, 0.8333, 0.5, 0.8333, 0.5, 0.7917, 0.5, 0.875, 0.25, 0.875, 0.3333, 0.8333, 0.3333, 0.8333, 0.25, 0.3333, 0.5, 0.375, 0.5, 0.375, 0.5, 0.3333, 0.5, 0.2917, 0.5, 0.3333, 0.5, 0.3333, 0.5, 0.2917, 0.5, 0.7083, 0.5, 0.75, 0.5, 0.75, 0.5, 0.7083, 0.5, 0.8333, 0.25, 0.8333, 0.3333, 0.7917, 0.3333, 0.7917, 0.25, 0.625, 0.5, 0.6667, 0.5, 0.6667, 0.5, 0.625, 0.5, 0.75, 0.5, 0.7917, 0.5, 0.7917, 0.5, 0.75, 0.5, 0.8333, 0.1667, 0.8333, 0.25, 0.7917, 0.25, 0.7917, 0.1667, 0.8333, 0.4167, 0.8333, 0.5, 0.7917, 0.5, 0.7917, 0.4167, 0.6667, 0.5, 0.7083, 0.5, 0.7083, 0.5, 0.6667, 0.5, 0.8333, 0.08333, 0.8333, 0.1667, 0.7917, 0.1667, 0.7917, 0.08333, 0.0, 0.0, 0.0, 0.0, 0.0, 0.0, 0.0, 0.0, 0.8333, 0.3333, 0.8333, 0.4167, 0.7917, 0.4167, 0.7917, 0.3333, 0.08333, 0.5, 0.125, 0.5, 0.125, 0.5, 0.08333, 0.5, 0.8125, 0.0, 0.8333, 0.08333, 0.7917, 0.08333, 0.7917, 0.08333, 0.7917, 0.1667, 0.75, 0.1667, 0.75, 0.08333, 0.7917, 0.3333, 0.7917, 0.4167, 0.75, 0.4167, 0.75, 0.3333, 0.0, 0.0, 0.0, 0.0, 0.0, 0.0, 0.0, 0.0, 0.7708, 0.0, 0.7917, 0.08333, 0.75, 0.08333, 0.0, 0.5, 0.04167, 0.5, 0.04167, 0.5, 0.0, 0.5, 0.7917, 0.25, 0.7917, 0.3333, 0.75, 0.3333, 0.75, 0.25, 0.125, 0.5, 0.1667, 0.5, 0.1667, 0.5, 0.125, 0.5, 0.0, 0.0, 0.0, 0.0, 0.0, 0.0, 0.0, 0.0, 0.7917, 0.1667, 0.7917, 0.25, 0.75, 0.25, 0.75, 0.1667, 0.7917, 0.4167, 0.7917, 0.5, 0.75, 0.5, 0.75, 0.4167, 0.6667, 0.5, 0.7083, 0.5, 0.7083, 0.5, 0.6667, 0.5, 0.0, 0.0, 0.0, 0.0, 0.0, 0.0, 0.0, 0.0, 0.9583, 0.5, 0.0, 0.5, 0.04167, 0.5, 0.08333, 0.5, 0.125, 0.5, 0.1667, 0.5, 0.2083, 0.5, 0.25, 0.5, 0.2917, 0.5, 0.3333, 0.5, 0.375, 0.5, 0.4167, 0.5, 0.4583, 0.5, 0.5, 0.5, 0.5417, 0.5, 0.5833, 0.5, 0.625, 0.5, 0.6667, 0.5, 0.7083, 0.5, 0.75, 0.5, 0.7917, 0.5, 0.8333, 0.5, 0.875, 0.5, 0.9167, 0.5, 0.0, 0.0, 0.0, 0.0, 0.0, 0.0, 0.0, 0.0, 0.0, 0.0, 0.0, 0.0, 0.0, 0.0, 0.0, 0.0, 0.0, 0.0, 0.0, 0.0, 0.0, 0.0, 0.0, 0.0, 0.0, 0.0, 0.0, 0.0, 0.0, 0.0, 0.0, 0.0, 0.0, 0.0, 0.0, 0.0, 0.0, 0.0, 0.0, 0.0, 0.0, 0.0, 0.0, 0.0, 0.0, 0.0, 0.0, 0.0, 0.0, 0.0, 0.0, 0.0, 0.0, 0.0, 0.0, 0.0, 0.0, 0.0, 0.0, 0.0, 0.0, 0.0, 0.0, 0.0, 0.0, 0.0, 0.0, 0.0, 0.0, 0.0, 0.0, 0.0, 0.0, 0.0, 0.0, 0.0, 0.0, 0.0, 0.0, 0.0, 0.0, 0.0, 0.0, 0.0, 0.0, 0.0, 0.0, 0.0, 0.7917, 0.5, 0.8333, 0.5, 0.8333, 0.5, 0.7917, 0.5, 0.8333, 0.5, 0.875, 0.5, 0.875, 0.5, 0.8333, 0.5, 0.0, 0.0, 0.0, 0.0, 0.0, 0.0, 0.0, 0.0, 0.5833, 0.5, 0.625, 0.5, 0.625, 0.5, 0.5833, 0.5, 0.0, 0.0, 0.0, 0.0, 0.0, 0.0, 0.0, 0.0, 0.0, 0.0, 0.0, 0.0, 0.0, 0.0, 0.0, 0.0, 0.4583, 0.5, 0.5, 0.5, 0.5, 0.5, 0.4583, 0.5, 0.0, 0.0, 0.0, 0.0, 0.0, 0.0, 0.0, 0.0, 0.0, 0.0, 0.0, 0.0, 0.0, 0.0, 0.0, 0.0, 0.75, 0.5, 0.7917, 0.5, 0.7917, 0.5, 0.75, 0.5, 0.0, 0.0, 0.0, 0.0, 0.0, 0.0, 0.0, 0.0, 0.3333, 0.5, 0.375, 0.5, 0.375, 0.5, 0.3333, 0.5, 0.0, 0.0, 0.0, 0.0, 0.0, 0.0, 0.0, 0.0, 0.7083, 0.5, 0.75, 0.5, 0.75, 0.5, 0.7083, 0.5, 0.08333, 0.5, 0.125, 0.5, 0.125, 0.5, 0.08333, 0.5, 0.0, 0.0, 0.0, 0.0, 0.0, 0.0, 0.0, 0.0, 0.9583, 0.5, 1.0, 0.5, 1.0, 0.5, 0.9583, 0.5, 0.2917, 0.5, 0.3333, 0.5, 0.3333, 0.5, 0.2917, 0.5, 0.5417, 0.5, 0.5833, 0.5, 0.5833, 0.5, 0.5417, 0.5, 0.4167, 0.5, 0.4583, 0.5, 0.4583, 0.5, 0.4167, 0.5, 0.0, 0.0, 0.0, 0.0, 0.0, 0.0, 0.0, 0.0, 0.2083, 0.5, 0.25, 0.5, 0.25, 0.5, 0.2083, 0.5, 0.1667, 0.5, 0.2083, 0.5, 0.2083, 0.5, 0.1667, 0.5, 0.0, 0.0, 0.0, 0.0, 0.0, 0.0, 0.0, 0.0, 0.04167, 0.5, 0.08333, 0.5, 0.08333, 0.5, 0.04167, 0.5, 0.5, 0.5, 0.5417, 0.5, 0.5417, 0.5, 0.5, 0.5, 0.0, 0.0, 0.0, 0.0, 0.0, 0.0, 0.0, 0.0, 0.0, 0.0, 0.0, 0.0, 0.0, 0.0, 0.0, 0.0, 0.375, 0.5, 0.4167, 0.5, 0.4167, 0.5, 0.375, 0.5, 0.0, 0.0, 0.0, 0.0, 0.0, 0.0, 0.0, 0.0, 0.625, 0.5, 0.6667, 0.5, 0.6667, 0.5, 0.625, 0.5, 0.6667, 0.5, 0.7083, 0.5, 0.7083, 0.5, 0.6667, 0.5, 0.0, 0.0, 0.0, 0.0, 0.0, 0.0, 0.0, 0.0, 0.0, 0.0, 0.0, 0.0, 0.0, 0.0, 0.0, 0.0, 0.25, 0.5, 0.2917, 0.5, 0.2917, 0.5, 0.25, 0.5, 0.125, 0.5, 0.1667, 0.5, 0.1667, 0.5, 0.125, 0.5, 0.0, 0.0, 0.0, 0.0, 0.0, 0.0, 0.0, 0.0, 0.0, 0.0, 0.0, 0.0, 0.0, 0.0, 0.0, 0.0, 0.9167, 0.5, 0.9583, 0.5, 0.9583, 0.5, 0.9167, 0.5, 0.875, 0.5, 0.9167, 0.5, 0.9167, 0.5, 0.875, 0.5, 0.0, 0.5, 0.04167, 0.5, 0.04167, 0.5, 0.0, 0.5])
me_sphere.use_remesh_fix_poles = True
me_sphere.use_remesh_preserve_attributes = False
me_sphere.use_mirror_vertex_groups = False
me_sphere.update()

# ---- objects
ob_bullet = bpy.data.objects.new('bullet', me_sphere)

# ---- transforms, parenting, visibility, modifiers, constraints
ob_bullet.location = (0.0, 0.0, 0.0)
ob_bullet.scale = (0.01, 0.013, 0.01)
ob_bullet.lineart.crease_threshold = 0.0

# ---- collection membership
col_collection.objects.link(ob_bullet)

# ---- scene / render settings (as saved in the file)
scene.frame_start = 1; scene.frame_end = 250; scene.frame_set(1)
scene.render.engine = 'BLENDER_EEVEE_NEXT'
scene.cycles.use_denoising = False
scene.cycles.samples = 128
scene.cycles.sampling_pattern = 'TABULATED_SOBOL'
scene.cycles.use_adaptive_sampling = False
scene.cycles.use_light_tree = False
scene.view_settings.view_transform = 'Filmic'
bpy.context.view_layer.update()

# ---- added for rendering (the .blend has no active camera and no usable light): camera, sun
cam_auto = bpy.data.cameras.new('AutoCamera')
cam_auto.lens = 50.0
cam_auto.sensor_width = 36.0
cam_auto.clip_end = 1000.0
ob_auto_camera = bpy.data.objects.new('AutoCamera', cam_auto)
scene.collection.objects.link(ob_auto_camera)
ob_auto_camera.location = (0.185045, -0.201381, 0.148036)
ob_auto_camera.rotation_euler = (1.09748, -7.21219e-08, 0.694738)
scene.camera = ob_auto_camera
light_auto_sun = bpy.data.lights.new('AutoSun', 'SUN')
light_auto_sun.energy = 3.0
light_auto_sun.angle = 0.0523599
ob_auto_sun = bpy.data.objects.new('AutoSun', light_auto_sun)
scene.collection.objects.link(ob_auto_sun)
ob_auto_sun.rotation_euler = (0.872665, 0.174533, 0.523599)
bpy.context.view_layer.update()

